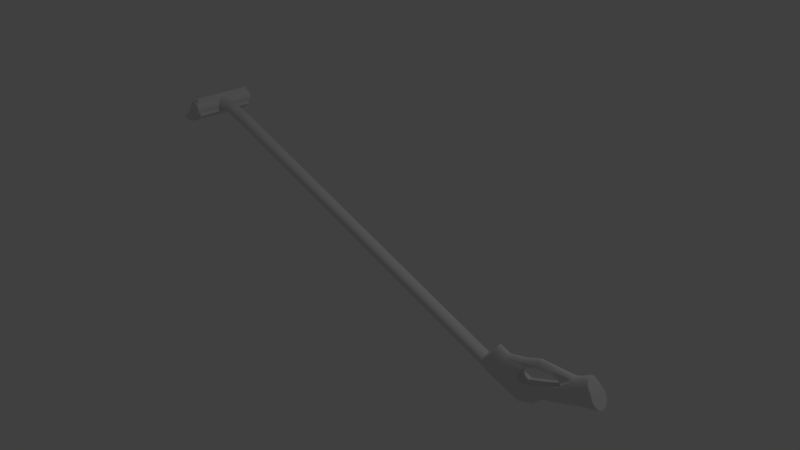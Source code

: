 # Source: handle.blend  (saved by Blender 2.77.0; exported with 4.5.12 LTS)
import bpy
from mathutils import Matrix  # noqa: F401  (used for matrix-valued properties, if any)

bpy.ops.wm.read_factory_settings(use_empty=True)
scene = bpy.context.scene
scene.name = 'Scene'

# ---- collections
col_collection_1 = bpy.data.collections.new('Collection 1'); scene.collection.children.link(col_collection_1)

# ---- materials (node trees are filled in below, after node groups)
mat_material = bpy.data.materials.new('Material')
mat_material.alpha_threshold = 0.0
mat_material.use_transparent_shadow = False
mat_material.roughness = 0.5
mat_material.line_color = (0.0, 0.0, 0.0, 1.0)

# ---- material node trees

# ---- world
world_world = bpy.data.worlds.new('World'); scene.world = world_world
world_world.color = (0.05088, 0.05088, 0.05088)
world_world.use_sun_shadow = False
world_world.sun_shadow_jitter_overblur = 0.0
world_world.cycles.sampling_method = 'MANUAL'

# ---- cameras
cam_camera = bpy.data.cameras.new('Camera')
cam_camera.clip_end = 100.0
cam_camera.lens = 35.0
cam_camera.sensor_width = 32.0
cam_camera.sensor_height = 18.0
cam_camera.ortho_scale = 7.314
cam_camera.dof.focus_distance = 0.0
cam_camera.dof.aperture_fstop = 128.0

# ---- lights
light_lamp = bpy.data.lights.new('Lamp', 'POINT')
light_lamp.transmission_factor = 0.0
light_lamp.cutoff_distance = 30.0
light_lamp.energy = 100.0
light_lamp.shadow_buffer_clip_start = 1.001
light_lamp.shadow_soft_size = 0.1
light_lamp.shadow_maximum_resolution = 0.006
light_lamp.use_absolute_resolution = True

# ---- meshes
me_cube = bpy.data.meshes.new('Cube')
me_cube.from_pydata([(0.009795, 0.9239, 0.3957), (0.04833, 0.9239, -1.604), (-0.1778, 0.9808, 0.3921), (-0.1392, 0.9808, -1.608), (-0.3728, 1.0, 0.3883), (-0.3343, 1.0, -1.611), (0.2212, 0.8315, -1.601), (0.1826, 0.8315, 0.399), (0.3727, 0.7071, -1.598), (0.3342, 0.7071, 0.402), (0.497, 0.5556, -1.595), (0.4585, 0.5556, 0.4044), (0.5894, 0.3827, -1.593), (0.5509, 0.3827, 0.4061), (0.6463, 0.1951, -1.592), (0.6078, 0.1951, 0.4072), (0.6655, 1.55e-07, -1.592), (0.627, 1.551e-07, 0.4076), (0.6463, -0.1951, -1.592), (0.6078, -0.1951, 0.4072), (0.5894, -0.3827, -1.593), (0.5509, -0.3827, 0.4061), (0.497, -0.5556, -1.595), (0.4585, -0.5556, 0.4044), (0.3727, -0.7071, -1.598), (0.3342, -0.7071, 0.402), (0.2212, -0.8315, -1.601), (0.1826, -0.8315, 0.399), (0.04833, -0.9239, -1.604), (0.009795, -0.9239, 0.3957), (-0.1392, -0.9808, -1.608), (-0.1778, -0.9808, 0.3921), (-0.3343, -1.0, -1.611), (-0.3728, -1.0, 0.3883), (-0.5293, -0.9808, -1.615), (-0.5679, -0.9808, 0.3846), (-0.7169, -0.9239, -1.619), (-0.7554, -0.9239, 0.381), (-0.8897, -0.8315, -1.622), (-0.9283, -0.8315, 0.3776), (-1.041, -0.7071, -1.625), (-1.08, -0.7071, 0.3747), (-1.166, -0.5556, -1.627), (-1.204, -0.5556, 0.3723), (-1.258, -0.3827, -1.629), (-1.297, -0.3827, 0.3705), (-1.315, -0.1951, -1.63), (-1.353, -0.1951, 0.3694), (-1.334, 1.05e-06, -1.631), (-1.373, 1.05e-06, 0.3691), (-1.315, 0.1951, -1.63), (-1.353, 0.1951, 0.3694), (-1.258, 0.3827, -1.629), (-1.297, 0.3827, 0.3705), (-1.166, 0.5556, -1.627), (-1.204, 0.5556, 0.3723), (-1.041, 0.7071, -1.625), (-1.08, 0.7071, 0.3747), (-0.8897, 0.8315, -1.622), (-0.9283, 0.8315, 0.3776), (-0.7169, 0.9239, -1.619), (-0.7554, 0.9239, 0.381), (-0.5293, 0.9808, -1.615), (-0.5679, 0.9808, 0.3846), (-0.4359, 0.9239, 23.52), (-0.6235, 0.9808, 23.52), (-0.8185, 1.0, 23.52), (-0.263, 0.8315, 23.53), (-0.1115, 0.7071, 23.53), (0.0128, 0.5556, 23.53), (0.1052, 0.3827, 23.53), (0.1621, 0.1951, 23.53), (0.1813, 1.416e-06, 23.53), (0.1621, -0.1951, 23.53), (0.1052, -0.3827, 23.53), (0.0128, -0.5556, 23.53), (-0.1115, -0.7071, 23.53), (-0.263, -0.8315, 23.53), (-0.4359, -0.9239, 23.52), (-0.6235, -0.9808, 23.52), (-0.8185, -1.0, 23.52), (-1.014, -0.9808, 23.51), (-1.201, -0.9239, 23.51), (-1.374, -0.8315, 23.5), (-1.525, -0.7071, 23.5), (-1.65, -0.5556, 23.5), (-1.742, -0.3827, 23.5), (-1.799, -0.1951, 23.5), (-1.818, 2.311e-06, 23.5), (-1.799, 0.1951, 23.5), (-1.742, 0.3827, 23.5), (-1.65, 0.5556, 23.5), (-1.525, 0.7071, 23.5), (-1.374, 0.8315, 23.5), (-1.201, 0.9239, 23.51), (-1.014, 0.9808, 23.51), (0.6882, 0.9239, -34.81), (0.5006, 0.9808, -34.81), (0.3056, 1.0, -34.81), (0.861, 0.8315, -34.8), (1.013, 0.7071, -34.8), (1.137, 0.5556, -34.8), (1.229, 0.3827, -34.79), (1.286, 0.1951, -34.79), (1.305, -3.491e-08, -34.79), (1.286, -0.1951, -34.79), (1.229, -0.3827, -34.79), (1.137, -0.5556, -34.8), (1.013, -0.7071, -34.8), (0.861, -0.8315, -34.8), (0.6882, -0.9239, -34.81), (0.5006, -0.9808, -34.81), (0.3056, -1.0, -34.81), (0.1105, -0.9808, -34.82), (-0.07704, -0.9239, -34.82), (-0.2499, -0.8315, -34.82), (-0.4014, -0.7071, -34.83), (-0.5257, -0.5556, -34.83), (-0.6181, -0.3827, -34.83), (-0.675, -0.1951, -34.83), (-0.6942, 8.604e-07, -34.83), (-0.675, 0.1951, -34.83), (-0.6181, 0.3827, -34.83), (-0.5257, 0.5556, -34.83), (-0.4014, 0.7071, -34.83), (-0.2499, 0.8315, -34.82), (-0.07704, 0.9239, -34.82), (0.1105, 0.9808, -34.82), (-1.1, 0.9239, 24.57), (-1.616, 0.9808, 24.56), (-2.153, 1.0, 24.55), (-0.6236, 0.8315, 24.58), (-0.2064, 0.7071, 24.58), (0.1359, 0.5556, 24.59), (0.3904, 0.3827, 24.6), (0.547, 0.1951, 24.6), (0.5999, 1.155e-06, 24.6), (0.547, -0.1951, 24.6), (0.3904, -0.3827, 24.6), (0.1359, -0.5556, 24.59), (-0.2064, -0.7071, 24.58), (-0.6236, -0.8315, 24.58), (-1.1, -0.9239, 24.57), (-1.616, -0.9808, 24.56), (-2.153, -1.0, 24.55), (-2.69, -0.9808, 24.54), (-3.207, -0.9239, 24.53), (-3.683, -0.8315, 24.52), (-4.1, -0.7071, 24.51), (-4.442, -0.5556, 24.5), (-4.697, -0.3827, 24.5), (-4.853, -0.1951, 24.5), (-4.906, 2.5e-06, 24.49), (-4.853, 0.1951, 24.5), (-4.697, 0.3827, 24.5), (-4.442, 0.5556, 24.5), (-4.1, 0.7071, 24.51), (-3.683, 0.8315, 24.52), (-3.207, 0.9239, 24.53), (-2.69, 0.9808, 24.54), (-1.134, 0.9239, 26.34), (-1.65, 0.9808, 26.33), (-2.187, 1.0, 26.32), (-0.6578, 0.8315, 26.35), (-0.2406, 0.7071, 26.36), (0.1018, 0.5556, 26.36), (0.3562, 0.3827, 26.37), (0.5129, 0.1951, 26.37), (0.5658, 2.211e-06, 26.37), (0.5129, -0.1951, 26.37), (0.3562, -0.3827, 26.37), (0.1018, -0.5556, 26.36), (-0.2406, -0.7071, 26.36), (-0.6578, -0.8315, 26.35), (-1.134, -0.9239, 26.34), (-1.65, -0.9808, 26.33), (-2.187, -1.0, 26.32), (-2.724, -0.9808, 26.31), (-3.241, -0.9239, 26.3), (-3.717, -0.8315, 26.29), (-4.134, -0.7071, 26.28), (-4.476, -0.5556, 26.27), (-4.731, -0.3827, 26.27), (-4.887, -0.1951, 26.27), (-4.94, 3.556e-06, 26.26), (-4.887, 0.1951, 26.27), (-4.731, 0.3827, 26.27), (-4.476, 0.5556, 26.27), (-4.134, 0.7071, 26.28), (-3.717, 0.8315, 26.29), (-3.241, 0.9239, 26.3), (-2.724, 0.9808, 26.31), (-1.134, 0.9239, 26.34), (-1.65, 0.9808, 26.33), (-2.187, 1.0, 26.32), (-0.6578, 0.8315, 26.35), (-0.2406, 0.7071, 26.36), (0.1018, 0.5556, 26.36), (0.3562, 0.3827, 26.37), (0.5129, 0.1951, 26.37), (0.5658, 2.211e-06, 26.37), (0.5129, -0.1951, 26.37), (0.3562, -0.3827, 26.37), (0.1018, -0.5556, 26.36), (-0.2406, -0.7071, 26.36), (-0.6578, -0.8315, 26.35), (-1.134, -0.9239, 26.34), (-1.65, -0.9808, 26.33), (-2.187, -1.0, 26.32), (-2.724, -0.9808, 26.31), (-3.241, -0.9239, 26.3), (-3.717, -0.8315, 26.29), (-4.134, -0.7071, 26.28), (-4.476, -0.5556, 26.27), (-4.731, -0.3827, 26.27), (-4.887, -0.1951, 26.27), (-4.94, 3.556e-06, 26.26), (-4.887, 0.1951, 26.27), (-4.731, 0.3827, 26.27), (-4.476, 0.5556, 26.27), (-4.134, 0.7071, 26.28), (-3.717, 0.8315, 26.29), (-3.241, 0.9239, 26.3), (-2.724, 0.9808, 26.31), (-1.726, 0.9239, 28.58), (-2.387, 0.9808, 28.56), (-3.561, 1.0, 29.09), (-1.117, 0.8315, 28.59), (-0.5833, 0.7071, 28.6), (-0.1453, 0.5556, 28.61), (0.1803, 0.3827, 28.61), (0.3807, 0.1951, 28.62), (0.4484, 3.088e-06, 28.62), (0.3807, -0.1951, 28.62), (0.1803, -0.3827, 28.61), (-0.1453, -0.5556, 28.61), (-0.5833, -0.7071, 28.6), (-1.117, -0.8315, 28.59), (-1.726, -0.9239, 28.58), (-2.387, -0.9808, 28.56), (-3.561, -1.0, 29.09), (-3.872, -0.9808, 28.81), (-4.504, -0.9239, 28.73), (-5.229, -0.8315, 29.0), (-5.902, -0.7071, 29.34), (-6.003, -0.5556, 28.49), (-6.329, -0.3827, 28.49), (-6.529, -0.1951, 28.48), (-6.597, 4.63e-06, 28.48), (-6.529, 0.1951, 28.48), (-6.329, 0.3827, 28.49), (-6.003, 0.5556, 28.49), (-5.902, 0.7071, 29.34), (-5.229, 0.8315, 29.0), (-4.504, 0.9239, 28.73), (-3.872, 0.9808, 28.81), (-2.363, 0.9239, 30.5), (-3.195, 0.9808, 30.48), (-3.589, 1.0, 30.17), (-1.596, 0.8315, 30.51), (-0.9243, 0.7071, 30.52), (-0.3727, 0.5556, 30.53), (0.03711, 0.3827, 30.54), (0.2895, 0.1951, 30.55), (0.3747, 4.032e-06, 30.55), (0.2895, -0.1951, 30.55), (0.03711, -0.3827, 30.54), (-0.3727, -0.5556, 30.53), (-0.9243, -0.7071, 30.52), (-1.596, -0.8315, 30.51), (-2.363, -0.9239, 30.5), (-3.195, -0.9808, 30.48), (-3.589, -1.0, 30.17), (-7.096, -0.7071, 30.44), (-7.748, -0.5556, 30.39), (-8.158, -0.3827, 30.38), (-8.41, -0.1951, 30.38), (-8.496, 5.808e-06, 30.38), (-8.41, 0.1951, 30.38), (-8.158, 0.3827, 30.38), (-7.748, 0.5556, 30.39), (-7.096, 0.7071, 30.44), (-3.794, 0.9239, 32.4), (-4.547, 0.9808, 32.39), (-5.589, 1.0, 32.27), (-3.101, 0.8315, 32.41), (-2.493, 0.7071, 32.43), (-1.994, 0.5556, 32.44), (-1.623, 0.3827, 32.44), (-1.395, 0.1951, 32.45), (-1.318, 5.123e-06, 32.45), (-1.395, -0.1951, 32.45), (-1.623, -0.3827, 32.44), (-1.994, -0.5556, 32.44), (-2.493, -0.7071, 32.43), (-3.101, -0.8315, 32.41), (-3.794, -0.9239, 32.4), (-4.547, -0.9808, 32.39), (-5.589, -1.0, 32.27), (-8.166, -0.7071, 32.32), (-8.665, -0.5556, 32.31), (-9.036, -0.3827, 32.3), (-9.264, -0.1951, 32.3), (-9.342, 6.791e-06, 32.29), (-9.264, 0.1951, 32.3), (-9.036, 0.3827, 32.3), (-8.665, 0.5556, 32.31), (-8.166, 0.7071, 32.32), (-5.027, 0.9239, 33.01), (-5.65, 0.9808, 33.0), (-6.299, 1.0, 32.99), (-4.452, 0.8315, 33.02), (-3.948, 0.7071, 33.03), (-3.535, 0.5556, 33.04), (-3.228, 0.3827, 33.05), (-3.039, 0.1951, 33.05), (-2.975, 5.19e-06, 33.05), (-3.039, -0.1951, 33.05), (-3.228, -0.3827, 33.05), (-3.535, -0.5556, 33.04), (-3.948, -0.7071, 33.03), (-4.452, -0.8315, 33.02), (-5.027, -0.9239, 33.01), (-5.65, -0.9808, 33.0), (-6.299, -1.0, 32.99), (-8.447, -0.7071, 33.02), (-9.062, -0.5556, 32.93), (-9.369, -0.3827, 32.93), (-9.558, -0.1951, 32.92), (-9.622, 6.681e-06, 32.92), (-9.558, 0.1951, 32.92), (-9.369, 0.3827, 32.93), (-9.062, 0.5556, 32.93), (-8.447, 0.7071, 33.02), (-6.672, 0.9239, 35.14), (-7.198, 0.9808, 35.13), (-7.977, 1.0, 34.57), (-6.188, 0.8315, 35.15), (-5.764, 0.7071, 35.16), (-5.415, 0.5556, 35.17), (-5.156, 0.3827, 35.17), (-4.997, 0.1951, 35.17), (-4.943, 5.007e-06, 35.17), (-4.997, -0.1951, 35.17), (-5.156, -0.3827, 35.17), (-5.415, -0.5556, 35.17), (-5.764, -0.7071, 35.16), (-6.188, -0.8315, 35.15), (-6.672, -0.9239, 35.14), (-7.198, -0.9808, 35.13), (-7.977, -1.0, 34.57), (-8.336, -0.9808, 34.56), (-8.817, -0.9239, 35.1), (-9.301, -0.8315, 35.09), (-8.531, -0.7071, 34.32), (-10.07, -0.5556, 35.08), (-10.33, -0.3827, 35.07), (-10.49, -0.1951, 35.07), (-10.55, 6.365e-06, 35.07), (-10.49, 0.1951, 35.07), (-10.33, 0.3827, 35.07), (-10.07, 0.5556, 35.08), (-8.531, 0.7071, 34.32), (-9.301, 0.8315, 35.09), (-8.817, 0.9239, 35.1), (-8.336, 0.9808, 34.56), (-8.48, 0.964, 37.11), (-8.757, 1.023, 36.84), (-9.045, 1.043, 36.56), (-8.226, 0.8676, 37.36), (-8.002, 0.7378, 37.58), (-7.819, 0.5797, 37.76), (-7.683, 0.3993, 37.89), (-7.599, 0.2036, 37.97), (-7.57, 4.801e-06, 38.0), (-7.599, -0.2036, 37.97), (-7.683, -0.3993, 37.89), (-7.819, -0.5797, 37.76), (-8.002, -0.7378, 37.58), (-8.226, -0.8675, 37.36), (-8.48, -0.964, 37.11), (-8.757, -1.023, 36.84), (-9.045, -1.043, 36.56), (-9.332, -1.023, 36.28), (-9.609, -0.964, 36.01), (-9.864, -0.8675, 35.76), (-10.09, -0.7378, 35.54), (-10.27, -0.5797, 35.36), (-10.41, -0.3993, 35.23), (-10.49, -0.2035, 35.15), (-10.52, 6.367e-06, 35.12), (-10.49, 0.2036, 35.15), (-10.41, 0.3993, 35.23), (-10.27, 0.5797, 35.36), (-10.09, 0.7378, 35.54), (-9.864, 0.8676, 35.76), (-9.609, 0.964, 36.01), (-9.332, 1.023, 36.28), (-9.119, 0.964, 37.76), (-9.395, 1.023, 37.49), (-9.683, 1.043, 37.21), (-8.864, 0.8676, 38.01), (-8.64, 0.7378, 38.23), (-8.457, 0.5797, 38.41), (-8.321, 0.3993, 38.54), (-8.237, 0.2036, 38.62), (-8.208, 4.759e-06, 38.65), (-8.237, -0.2036, 38.62), (-8.321, -0.3993, 38.54), (-8.457, -0.5797, 38.41), (-8.64, -0.7378, 38.23), (-8.864, -0.8675, 38.01), (-9.119, -0.964, 37.76), (-9.395, -1.023, 37.49), (-9.683, -1.043, 37.21), (-9.971, -1.023, 36.93), (-10.25, -0.964, 36.66), (-10.5, -0.8675, 36.41), (-10.73, -0.7378, 36.19), (-10.91, -0.5797, 36.01), (-11.05, -0.3993, 35.88), (-11.13, -0.2035, 35.8), (-11.16, 6.325e-06, 35.77), (-11.13, 0.2036, 35.8), (-11.05, 0.3993, 35.88), (-10.91, 0.5797, 36.01), (-10.73, 0.7378, 36.19), (-10.5, 0.8676, 36.41), (-10.25, 0.964, 36.66), (-9.971, 1.023, 36.93), (-10.18, 1.094, 39.0), (-10.5, 1.162, 38.7), (-10.82, 1.185, 38.38), (-9.894, 0.9849, 39.29), (-9.64, 0.8376, 39.54), (-9.432, 0.6581, 39.74), (-9.278, 0.4533, 39.89), (-9.182, 0.2311, 39.98), (-9.15, 4.604e-06, 40.01), (-9.182, -0.2311, 39.98), (-9.278, -0.4533, 39.89), (-9.432, -0.6581, 39.74), (-9.64, -0.8376, 39.54), (-9.894, -0.9849, 39.29), (-10.18, -1.094, 39.0), (-10.5, -1.162, 38.7), (-10.82, -1.185, 38.38), (-11.15, -1.162, 38.06), (-11.46, -1.094, 37.75), (-11.75, -0.9849, 37.47), (-12.01, -0.8376, 37.22), (-12.22, -0.6581, 37.02), (-12.37, -0.4533, 36.87), (-12.47, -0.2311, 36.78), (-12.5, 6.382e-06, 36.74), (-12.47, 0.2311, 36.78), (-12.37, 0.4533, 36.87), (-12.22, 0.6581, 37.02), (-12.01, 0.8376, 37.22), (-11.75, 0.9849, 37.47), (-11.46, 1.094, 37.75), (-11.15, 1.162, 38.06), (-10.39, 1.25, 39.57), (-10.58, 1.327, 39.32), (-10.79, 1.353, 39.06), (-10.21, 1.125, 39.79), (-10.05, 0.9565, 39.99), (-9.918, 0.7515, 40.15), (-9.821, 0.5176, 40.27), (-9.762, 0.2639, 40.35), (-9.742, 4.634e-06, 40.37), (-9.762, -0.2639, 40.35), (-9.821, -0.5176, 40.27), (-9.918, -0.7515, 40.15), (-10.05, -0.9565, 39.99), (-10.21, -1.125, 39.79), (-10.39, -1.25, 39.57), (-10.58, -1.327, 39.32), (-10.79, -1.353, 39.06), (-10.99, -1.327, 38.81), (-11.18, -1.25, 38.56), (-11.37, -1.125, 38.34), (-11.52, -0.9565, 38.14), (-11.65, -0.7515, 37.98), (-11.75, -0.5176, 37.86), (-11.81, -0.2639, 37.78), (-11.83, 6.267e-06, 37.76), (-11.81, 0.2639, 37.78), (-11.75, 0.5176, 37.86), (-11.65, 0.7515, 37.98), (-11.52, 0.9565, 38.14), (-11.37, 1.125, 38.34), (-11.18, 1.25, 38.56), (-10.99, 1.327, 38.81), (1.033, 0.9239, -38.22), (0.8457, 0.9808, -38.22), (0.6507, 1.0, -38.22), (1.206, 0.8315, -38.21), (1.358, 0.7071, -38.21), (1.482, 0.5556, -38.21), (1.574, 0.3827, -38.2), (1.631, 0.1951, -38.2), (1.65, -5.687e-08, -38.2), (1.631, -0.1951, -38.2), (1.574, -0.3827, -38.2), (1.482, -0.5556, -38.21), (1.358, -0.7071, -38.21), (1.206, -0.8315, -38.21), (1.033, -0.9239, -38.22), (0.8457, -0.9808, -38.22), (0.6507, -1.0, -38.22), (0.4556, -0.9808, -38.23), (0.268, -0.9239, -38.23), (0.09518, -0.8315, -38.23), (-0.05632, -0.7071, -38.24), (-0.1807, -0.5556, -38.24), (-0.2731, -0.3827, -38.24), (-0.33, -0.1951, -38.24), (-0.3492, 8.384e-07, -38.24), (-0.33, 0.1951, -38.24), (-0.2731, 0.3827, -38.24), (-0.1807, 0.5556, -38.24), (-0.05632, 0.7071, -38.24), (0.09519, 0.8315, -38.23), (0.268, 0.9239, -38.23), (0.4556, 0.9808, -38.23), (1.033, 0.9239, -38.22), (0.8457, 0.9808, -38.22), (0.6507, 1.0, -38.22), (1.206, 0.8315, -38.21), (1.358, 0.7071, -38.21), (1.482, 0.5556, -38.21), (1.574, 0.3827, -38.2), (1.631, 0.1951, -38.2), (1.65, -5.687e-08, -38.2), (1.631, -0.1951, -38.2), (1.574, -0.3827, -38.2), (1.482, -0.5556, -38.21), (1.358, -0.7071, -38.21), (1.206, -0.8315, -38.21), (1.033, -0.9239, -38.22), (0.8457, -0.9808, -38.22), (0.6507, -1.0, -38.22), (0.4556, -0.9808, -38.23), (0.268, -0.9239, -38.23), (0.09518, -0.8315, -38.23), (-0.05632, -0.7071, -38.24), (-0.1807, -0.5556, -38.24), (-0.2731, -0.3827, -38.24), (-0.33, -0.1951, -38.24), (-0.3492, 8.384e-07, -38.24), (-0.33, 0.1951, -38.24), (-0.2731, 0.3827, -38.24), (-0.1807, 0.5556, -38.24), (-0.05632, 0.7071, -38.24), (0.09519, 0.8315, -38.23), (0.268, 0.9239, -38.23), (0.4556, 0.9808, -38.23), (1.629, 0.9239, -40.67), (1.464, 0.9808, -40.75), (1.292, 1.0, -40.85), (1.782, 0.8315, -40.59), (1.916, 0.7071, -40.51), (2.025, 0.5556, -40.46), (2.107, 0.3827, -40.41), (2.157, 0.1951, -40.39), (2.174, 3.413e-07, -40.38), (2.157, -0.1951, -40.39), (2.107, -0.3827, -40.41), (2.025, -0.5556, -40.46), (1.916, -0.7071, -40.51), (1.782, -0.8315, -40.59), (1.629, -0.9239, -40.67), (1.464, -0.9808, -40.75), (1.292, -1.0, -40.85), (1.119, -0.9808, -40.94), (0.9538, -0.9239, -41.03), (0.8013, -0.8315, -41.11), (0.6675, -0.7071, -41.18), (0.5577, -0.5556, -41.24), (0.4762, -0.3827, -41.28), (0.426, -0.1951, -41.31), (0.409, 1.366e-06, -41.32), (0.426, 0.1951, -41.31), (0.4762, 0.3827, -41.28), (0.5577, 0.5556, -41.24), (0.6675, 0.7071, -41.18), (0.8013, 0.8315, -41.11), (0.9539, 0.9239, -41.03), (1.119, 0.9808, -40.94), (0.481, 5.253, -41.68), (0.481, -5.136, -41.68), (0.4459, 5.253, -41.46), (0.4459, -5.136, -41.46), (0.4558, 5.253, -41.23), (0.4558, -5.136, -41.23), (0.5103, 5.253, -41.0), (0.5103, -5.136, -41.0), (0.6073, 5.253, -40.79), (0.6073, -5.136, -40.79), (0.7431, 5.253, -40.61), (0.7431, -5.136, -40.61), (0.9124, 5.253, -40.45), (0.9124, -5.136, -40.45), (1.109, 5.253, -40.33), (1.109, -5.136, -40.33), (1.325, 5.253, -40.26), (1.325, -5.136, -40.26), (1.552, 5.253, -40.22), (1.552, -5.136, -40.22), (1.781, 5.253, -40.23), (1.781, -5.136, -40.23), (2.004, 5.253, -40.29), (2.004, -5.136, -40.29), (2.212, 5.253, -40.38), (2.212, -5.136, -40.38), (2.398, 5.253, -40.52), (2.398, -5.136, -40.52), (2.553, 5.253, -40.69), (2.553, -5.136, -40.69), (2.672, 5.253, -40.88), (2.672, -5.136, -40.88), (2.751, 5.253, -41.1), (2.751, -5.136, -41.1), (2.786, 5.253, -41.33), (2.786, -5.136, -41.33), (2.776, 5.253, -41.56), (2.776, -5.136, -41.56), (2.721, 5.253, -41.78), (2.721, -5.136, -41.78), (2.625, 5.253, -41.99), (2.625, -5.136, -41.99), (2.489, 5.253, -42.17), (2.489, -5.136, -42.17), (2.319, 5.253, -42.33), (2.319, -5.136, -42.33), (2.123, 5.253, -42.45), (2.123, -5.136, -42.45), (1.907, 5.253, -42.53), (1.907, -5.136, -42.53), (1.68, 5.253, -42.56), (1.68, -5.136, -42.56), (1.451, 5.253, -42.55), (1.451, -5.136, -42.55), (1.228, 5.253, -42.5), (1.228, -5.136, -42.5), (1.019, 5.253, -42.4), (1.019, -5.136, -42.4), (0.8341, 5.253, -42.26), (0.8341, -5.136, -42.26), (0.6789, 5.253, -42.09), (0.6789, -5.136, -42.09), (0.5596, 5.253, -41.9), (0.5596, -5.136, -41.9), (-0.2606, 4.892, -41.47), (2.304, 4.892, -39.94), (-0.2606, -4.76, -41.47), (2.304, -4.76, -39.94), (5.621, 4.892, -44.4), (5.424, 4.892, -43.8), (5.621, -4.76, -44.4), (5.424, -4.76, -43.8), (2.304, 4.892, -39.94), (2.304, -4.76, -39.94), (2.304, 4.892, -39.94), (2.304, -4.76, -39.94), (5.202, 4.892, -42.82), (5.202, -4.76, -42.82), (4.801, 4.892, -42.1), (4.801, -4.76, -42.1), (4.3, 4.892, -41.49), (4.3, -4.76, -41.49), (3.788, 4.892, -41.0), (3.788, -4.76, -41.0), (3.205, 4.892, -40.56), (3.205, -4.76, -40.56), (3.205, 4.892, -40.56), (3.205, -4.76, -40.56)], [], [(3, 2, 0, 1), (5, 4, 2, 3), (1, 0, 7, 6), (6, 7, 9, 8), (8, 9, 11, 10), (10, 11, 13, 12), (12, 13, 15, 14), (14, 15, 17, 16), (16, 17, 19, 18), (18, 19, 21, 20), (20, 21, 23, 22), (22, 23, 25, 24), (24, 25, 27, 26), (26, 27, 29, 28), (28, 29, 31, 30), (30, 31, 33, 32), (32, 33, 35, 34), (34, 35, 37, 36), (36, 37, 39, 38), (38, 39, 41, 40), (40, 41, 43, 42), (42, 43, 45, 44), (44, 45, 47, 46), (46, 47, 49, 48), (48, 49, 51, 50), (50, 51, 53, 52), (52, 53, 55, 54), (54, 55, 57, 56), (56, 57, 59, 58), (58, 59, 61, 60), (1, 6, 99, 96), (60, 61, 63, 62), (62, 63, 4, 5), (33, 31, 79, 80), (83, 82, 146, 147), (51, 49, 88, 89), (7, 0, 64, 67), (25, 23, 75, 76), (43, 41, 84, 85), (61, 59, 93, 94), (17, 15, 71, 72), (35, 33, 80, 81), (53, 51, 89, 90), (9, 7, 67, 68), (27, 25, 76, 77), (45, 43, 85, 86), (63, 61, 94, 95), (19, 17, 72, 73), (37, 35, 81, 82), (55, 53, 90, 91), (0, 2, 65, 64), (11, 9, 68, 69), (29, 27, 77, 78), (47, 45, 86, 87), (4, 63, 95, 66), (21, 19, 73, 74), (39, 37, 82, 83), (57, 55, 91, 92), (13, 11, 69, 70), (31, 29, 78, 79), (49, 47, 87, 88), (2, 4, 66, 65), (23, 21, 74, 75), (41, 39, 83, 84), (59, 57, 92, 93), (15, 13, 70, 71), (96, 99, 497, 494), (22, 24, 108, 107), (40, 42, 117, 116), (58, 60, 126, 125), (14, 16, 104, 103), (32, 34, 113, 112), (50, 52, 122, 121), (6, 8, 100, 99), (24, 26, 109, 108), (42, 44, 118, 117), (60, 62, 127, 126), (16, 18, 105, 104), (34, 36, 114, 113), (52, 54, 123, 122), (8, 10, 101, 100), (26, 28, 110, 109), (44, 46, 119, 118), (62, 5, 98, 127), (3, 1, 96, 97), (18, 20, 106, 105), (36, 38, 115, 114), (54, 56, 124, 123), (10, 12, 102, 101), (28, 30, 111, 110), (46, 48, 120, 119), (20, 22, 107, 106), (38, 40, 116, 115), (56, 58, 125, 124), (5, 3, 97, 98), (12, 14, 103, 102), (30, 32, 112, 111), (48, 50, 121, 120), (153, 152, 184, 185), (70, 69, 133, 134), (84, 83, 147, 148), (71, 70, 134, 135), (85, 84, 148, 149), (72, 71, 135, 136), (86, 85, 149, 150), (73, 72, 136, 137), (87, 86, 150, 151), (74, 73, 137, 138), (88, 87, 151, 152), (75, 74, 138, 139), (89, 88, 152, 153), (76, 75, 139, 140), (90, 89, 153, 154), (77, 76, 140, 141), (91, 90, 154, 155), (78, 77, 141, 142), (64, 65, 129, 128), (92, 91, 155, 156), (79, 78, 142, 143), (65, 66, 130, 129), (93, 92, 156, 157), (80, 79, 143, 144), (67, 64, 128, 131), (94, 93, 157, 158), (81, 80, 144, 145), (68, 67, 131, 132), (95, 94, 158, 159), (82, 81, 145, 146), (69, 68, 132, 133), (66, 95, 159, 130), (188, 187, 219, 220), (140, 139, 171, 172), (154, 153, 185, 186), (141, 140, 172, 173), (155, 154, 186, 187), (142, 141, 173, 174), (128, 129, 161, 160), (156, 155, 187, 188), (143, 142, 174, 175), (129, 130, 162, 161), (157, 156, 188, 189), (144, 143, 175, 176), (131, 128, 160, 163), (158, 157, 189, 190), (145, 144, 176, 177), (132, 131, 163, 164), (159, 158, 190, 191), (146, 145, 177, 178), (133, 132, 164, 165), (130, 159, 191, 162), (147, 146, 178, 179), (134, 133, 165, 166), (148, 147, 179, 180), (135, 134, 166, 167), (149, 148, 180, 181), (136, 135, 167, 168), (150, 149, 181, 182), (137, 136, 168, 169), (151, 150, 182, 183), (138, 137, 169, 170), (152, 151, 183, 184), (139, 138, 170, 171), (223, 222, 254, 255), (175, 174, 206, 207), (161, 162, 194, 193), (189, 188, 220, 221), (176, 175, 207, 208), (163, 160, 192, 195), (190, 189, 221, 222), (177, 176, 208, 209), (164, 163, 195, 196), (191, 190, 222, 223), (178, 177, 209, 210), (165, 164, 196, 197), (162, 191, 223, 194), (179, 178, 210, 211), (166, 165, 197, 198), (180, 179, 211, 212), (167, 166, 198, 199), (181, 180, 212, 213), (168, 167, 199, 200), (182, 181, 213, 214), (169, 168, 200, 201), (183, 182, 214, 215), (170, 169, 201, 202), (184, 183, 215, 216), (171, 170, 202, 203), (185, 184, 216, 217), (172, 171, 203, 204), (186, 185, 217, 218), (173, 172, 204, 205), (187, 186, 218, 219), (174, 173, 205, 206), (160, 161, 193, 192), (245, 244, 273, 274), (210, 209, 241, 242), (197, 196, 228, 229), (194, 223, 255, 226), (211, 210, 242, 243), (198, 197, 229, 230), (212, 211, 243, 244), (199, 198, 230, 231), (213, 212, 244, 245), (200, 199, 231, 232), (214, 213, 245, 246), (201, 200, 232, 233), (215, 214, 246, 247), (202, 201, 233, 234), (216, 215, 247, 248), (203, 202, 234, 235), (217, 216, 248, 249), (204, 203, 235, 236), (218, 217, 249, 250), (205, 204, 236, 237), (219, 218, 250, 251), (206, 205, 237, 238), (192, 193, 225, 224), (220, 219, 251, 252), (207, 206, 238, 239), (193, 194, 226, 225), (221, 220, 252, 253), (208, 207, 239, 240), (195, 192, 224, 227), (222, 221, 253, 254), (209, 208, 240, 241), (196, 195, 227, 228), (277, 276, 302, 303), (232, 231, 263, 264), (246, 245, 274, 275), (233, 232, 264, 265), (247, 246, 275, 276), (234, 233, 265, 266), (248, 247, 276, 277), (235, 234, 266, 267), (249, 248, 277, 278), (236, 235, 267, 268), (250, 249, 278, 279), (237, 236, 268, 269), (251, 250, 279, 280), (238, 237, 269, 270), (224, 225, 257, 256), (252, 251, 280, 281), (239, 238, 270, 271), (225, 226, 258, 257), (240, 239, 271, 272), (227, 224, 256, 259), (228, 227, 259, 260), (229, 228, 260, 261), (230, 229, 261, 262), (231, 230, 262, 263), (306, 305, 331, 332), (267, 266, 292, 293), (278, 277, 303, 304), (268, 267, 293, 294), (279, 278, 304, 305), (269, 268, 294, 295), (280, 279, 305, 306), (270, 269, 295, 296), (256, 257, 283, 282), (281, 280, 306, 307), (271, 270, 296, 297), (257, 258, 284, 283), (272, 271, 297, 298), (259, 256, 282, 285), (260, 259, 285, 286), (261, 260, 286, 287), (262, 261, 287, 288), (263, 262, 288, 289), (274, 273, 299, 300), (264, 263, 289, 290), (275, 274, 300, 301), (265, 264, 290, 291), (276, 275, 301, 302), (266, 265, 291, 292), (311, 308, 334, 337), (296, 295, 321, 322), (282, 283, 309, 308), (307, 306, 332, 333), (297, 296, 322, 323), (283, 284, 310, 309), (298, 297, 323, 324), (285, 282, 308, 311), (286, 285, 311, 312), (287, 286, 312, 313), (288, 287, 313, 314), (289, 288, 314, 315), (300, 299, 325, 326), (290, 289, 315, 316), (301, 300, 326, 327), (291, 290, 316, 317), (302, 301, 327, 328), (292, 291, 317, 318), (303, 302, 328, 329), (293, 292, 318, 319), (304, 303, 329, 330), (294, 293, 319, 320), (305, 304, 330, 331), (295, 294, 320, 321), (340, 339, 371, 372), (351, 354, 362, 365), (312, 311, 337, 338), (313, 312, 338, 339), (314, 313, 339, 340), (315, 314, 340, 341), (326, 325, 354, 355), (316, 315, 341, 342), (327, 326, 355, 356), (317, 316, 342, 343), (328, 327, 356, 357), (318, 317, 343, 344), (329, 328, 357, 358), (319, 318, 344, 345), (330, 329, 358, 359), (320, 319, 345, 346), (331, 330, 359, 360), (321, 320, 346, 347), (332, 331, 360, 361), (322, 321, 347, 348), (308, 309, 335, 334), (333, 332, 361, 362), (323, 322, 348, 349), (309, 310, 336, 335), (324, 323, 349, 350), (375, 374, 406, 407), (354, 353, 385, 386), (341, 340, 372, 373), (355, 354, 386, 387), (342, 341, 373, 374), (356, 355, 387, 388), (343, 342, 374, 375), (357, 356, 388, 389), (344, 343, 375, 376), (358, 357, 389, 390), (345, 344, 376, 377), (359, 358, 390, 391), (346, 345, 377, 378), (360, 359, 391, 392), (347, 346, 378, 379), (361, 360, 392, 393), (348, 347, 379, 380), (334, 335, 367, 366), (362, 361, 393, 394), (349, 348, 380, 381), (335, 336, 368, 367), (363, 362, 394, 395), (350, 349, 381, 382), (337, 334, 366, 369), (364, 363, 395, 396), (351, 350, 382, 383), (338, 337, 369, 370), (365, 364, 396, 397), (352, 351, 383, 384), (339, 338, 370, 371), (336, 365, 397, 368), (353, 352, 384, 385), (410, 409, 441, 442), (389, 388, 420, 421), (376, 375, 407, 408), (390, 389, 421, 422), (377, 376, 408, 409), (391, 390, 422, 423), (378, 377, 409, 410), (392, 391, 423, 424), (379, 378, 410, 411), (393, 392, 424, 425), (380, 379, 411, 412), (366, 367, 399, 398), (394, 393, 425, 426), (381, 380, 412, 413), (367, 368, 400, 399), (395, 394, 426, 427), (382, 381, 413, 414), (369, 366, 398, 401), (396, 395, 427, 428), (383, 382, 414, 415), (370, 369, 401, 402), (397, 396, 428, 429), (384, 383, 415, 416), (371, 370, 402, 403), (368, 397, 429, 400), (385, 384, 416, 417), (372, 371, 403, 404), (386, 385, 417, 418), (373, 372, 404, 405), (387, 386, 418, 419), (374, 373, 405, 406), (388, 387, 419, 420), (445, 444, 476, 477), (424, 423, 455, 456), (411, 410, 442, 443), (425, 424, 456, 457), (412, 411, 443, 444), (398, 399, 431, 430), (426, 425, 457, 458), (413, 412, 444, 445), (399, 400, 432, 431), (427, 426, 458, 459), (414, 413, 445, 446), (401, 398, 430, 433), (428, 427, 459, 460), (415, 414, 446, 447), (402, 401, 433, 434), (429, 428, 460, 461), (416, 415, 447, 448), (403, 402, 434, 435), (400, 429, 461, 432), (417, 416, 448, 449), (404, 403, 435, 436), (418, 417, 449, 450), (405, 404, 436, 437), (419, 418, 450, 451), (406, 405, 437, 438), (420, 419, 451, 452), (407, 406, 438, 439), (421, 420, 452, 453), (408, 407, 439, 440), (422, 421, 453, 454), (409, 408, 440, 441), (423, 422, 454, 455), (462, 463, 464, 493, 492, 491, 490, 489, 488, 487, 486, 485, 484, 483, 482, 481, 480, 479, 478, 477, 476, 475, 474, 473, 472, 471, 470, 469, 468, 467, 466, 465), (431, 432, 464, 463), (459, 458, 490, 491), (446, 445, 477, 478), (433, 430, 462, 465), (460, 459, 491, 492), (447, 446, 478, 479), (434, 433, 465, 466), (461, 460, 492, 493), (448, 447, 479, 480), (435, 434, 466, 467), (432, 461, 493, 464), (449, 448, 480, 481), (436, 435, 467, 468), (450, 449, 481, 482), (437, 436, 468, 469), (451, 450, 482, 483), (438, 437, 469, 470), (452, 451, 483, 484), (439, 438, 470, 471), (453, 452, 484, 485), (440, 439, 471, 472), (454, 453, 485, 486), (441, 440, 472, 473), (455, 454, 486, 487), (442, 441, 473, 474), (456, 455, 487, 488), (443, 442, 474, 475), (457, 456, 488, 489), (444, 443, 475, 476), (430, 431, 463, 462), (458, 457, 489, 490), (362, 363, 365), (354, 351, 353), (244, 252, 281, 307, 333, 325, 299, 273), (241, 240, 226, 255, 254, 253, 252, 244, 243, 242), (226, 240, 272, 258), (284, 258, 272, 298, 324, 350, 336, 310), (365, 336, 350, 351), (352, 353, 351), (362, 354, 325, 333), (364, 365, 363), (505, 506, 538, 537), (125, 126, 524, 523), (112, 113, 511, 510), (99, 100, 498, 497), (126, 127, 525, 524), (113, 114, 512, 511), (100, 101, 499, 498), (127, 98, 496, 525), (114, 115, 513, 512), (101, 102, 500, 499), (115, 116, 514, 513), (102, 103, 501, 500), (116, 117, 515, 514), (103, 104, 502, 501), (117, 118, 516, 515), (104, 105, 503, 502), (118, 119, 517, 516), (105, 106, 504, 503), (119, 120, 518, 517), (106, 107, 505, 504), (120, 121, 519, 518), (107, 108, 506, 505), (121, 122, 520, 519), (108, 109, 507, 506), (122, 123, 521, 520), (109, 110, 508, 507), (97, 96, 494, 495), (123, 124, 522, 521), (110, 111, 509, 508), (98, 97, 495, 496), (124, 125, 523, 522), (111, 112, 510, 509), (540, 541, 573, 572), (519, 520, 552, 551), (506, 507, 539, 538), (520, 521, 553, 552), (507, 508, 540, 539), (495, 494, 526, 527), (521, 522, 554, 553), (508, 509, 541, 540), (496, 495, 527, 528), (522, 523, 555, 554), (509, 510, 542, 541), (494, 497, 529, 526), (523, 524, 556, 555), (510, 511, 543, 542), (497, 498, 530, 529), (524, 525, 557, 556), (511, 512, 544, 543), (498, 499, 531, 530), (525, 496, 528, 557), (512, 513, 545, 544), (499, 500, 532, 531), (513, 514, 546, 545), (500, 501, 533, 532), (514, 515, 547, 546), (501, 502, 534, 533), (515, 516, 548, 547), (502, 503, 535, 534), (516, 517, 549, 548), (503, 504, 536, 535), (517, 518, 550, 549), (504, 505, 537, 536), (518, 519, 551, 550), (560, 559, 558, 561, 562, 563, 564, 565, 566, 567, 568, 569, 570, 571, 572, 573, 574, 575, 576, 577, 578, 579, 580, 581, 582, 583, 584, 585, 586, 587, 588, 589), (528, 527, 559, 560), (554, 555, 587, 586), (541, 542, 574, 573), (526, 529, 561, 558), (555, 556, 588, 587), (542, 543, 575, 574), (529, 530, 562, 561), (556, 557, 589, 588), (543, 544, 576, 575), (530, 531, 563, 562), (557, 528, 560, 589), (544, 545, 577, 576), (531, 532, 564, 563), (545, 546, 578, 577), (532, 533, 565, 564), (546, 547, 579, 578), (533, 534, 566, 565), (547, 548, 580, 579), (534, 535, 567, 566), (548, 549, 581, 580), (535, 536, 568, 567), (549, 550, 582, 581), (536, 537, 569, 568), (550, 551, 583, 582), (537, 538, 570, 569), (551, 552, 584, 583), (538, 539, 571, 570), (552, 553, 585, 584), (539, 540, 572, 571), (527, 526, 558, 559), (553, 554, 586, 585), (590, 591, 593, 592), (592, 593, 595, 594), (594, 595, 597, 596), (596, 597, 599, 598), (598, 599, 601, 600), (600, 601, 603, 602), (602, 603, 605, 604), (604, 605, 607, 606), (606, 607, 609, 608), (608, 609, 611, 610), (610, 611, 613, 612), (612, 613, 615, 614), (614, 615, 617, 616), (616, 617, 619, 618), (618, 619, 621, 620), (620, 621, 623, 622), (622, 623, 625, 624), (624, 625, 627, 626), (626, 627, 629, 628), (628, 629, 631, 630), (630, 631, 633, 632), (632, 633, 635, 634), (634, 635, 637, 636), (636, 637, 639, 638), (638, 639, 641, 640), (640, 641, 643, 642), (642, 643, 645, 644), (644, 645, 647, 646), (646, 647, 649, 648), (648, 649, 651, 650), (593, 591, 653, 651, 649, 647, 645, 643, 641, 639, 637, 635, 633, 631, 629, 627, 625, 623, 621, 619, 617, 615, 613, 611, 609, 607, 605, 603, 601, 599, 597, 595), (650, 651, 653, 652), (652, 653, 591, 590), (590, 592, 594, 596, 598, 600, 602, 604, 606, 608, 610, 612, 614, 616, 618, 620, 622, 624, 626, 628, 630, 632, 634, 636, 638, 640, 642, 644, 646, 648, 650, 652), (655, 657, 656, 654), (659, 661, 667, 666), (661, 659, 658, 660), (666, 667, 669, 668), (654, 656, 660, 658), (668, 669, 671, 670), (675, 674, 655, 657), (659, 666, 668, 670, 672, 674, 658), (670, 671, 673, 672), (672, 673, 675, 674), (674, 675, 677, 676), (655, 657, 663, 665, 664, 662), (655, 654, 658, 674), (657, 675, 673, 671, 669, 667, 661, 660, 656)])
me_cube.materials.append(mat_material)
me_cube.use_remesh_preserve_volume = False
me_cube.use_remesh_preserve_attributes = False
me_cube.use_mirror_vertex_groups = False
me_cube.update()

# ---- objects
ob_cube = bpy.data.objects.new('Cube', me_cube)
ob_lamp = bpy.data.objects.new('Lamp', light_lamp)
ob_camera = bpy.data.objects.new('Camera', cam_camera)

# ---- transforms, parenting, visibility, modifiers, constraints
ob_cube.location = (0.03461, -7.441e-09, 0.05538)
ob_cube.rotation_euler = (-4.938e-07, 1.954, -3.334e-07)
ob_cube.scale = (0.08628, 0.08628, 0.08628)
ob_cube.lock_rotations_4d = False
ob_cube.empty_display_type = 'ARROWS'
ob_cube.lineart.crease_threshold = 0.0
ob_lamp.location = (4.076, 1.005, 5.904)
ob_lamp.rotation_euler = (0.6503, 0.05522, 1.866)
ob_lamp.lock_rotations_4d = False
ob_lamp.empty_display_type = 'ARROWS'
ob_lamp.color = (0.0, 0.0, 0.0, 0.0)
ob_lamp.lineart.crease_threshold = 0.0
ob_camera.location = (7.481, -6.508, 5.344)
ob_camera.rotation_euler = (1.109, 0.01082, 0.8149)
ob_camera.lock_rotations_4d = False
ob_camera.empty_display_type = 'ARROWS'
ob_camera.color = (0.0, 0.0, 0.0, 0.0)
ob_camera.display_type = 'WIRE'
ob_camera.lineart.crease_threshold = 0.0

# ---- collection membership
col_collection_1.objects.link(ob_cube)
col_collection_1.objects.link(ob_lamp)
col_collection_1.objects.link(ob_camera)

# ---- scene / render settings (as saved in the file)
scene.camera = ob_camera
scene.frame_start = 1; scene.frame_end = 250; scene.frame_set(0)
scene.render.engine = 'BLENDER_EEVEE_NEXT'
scene.render.resolution_percentage = 50
scene.render.dither_intensity = 0.0
scene.cycles.use_denoising = False
scene.cycles.samples = 128
scene.cycles.sampling_pattern = 'TABULATED_SOBOL'
scene.cycles.light_sampling_threshold = 0.0
scene.cycles.use_adaptive_sampling = False
scene.cycles.use_light_tree = False
scene.cycles.blur_glossy = 0.0
scene.cycles.sample_clamp_indirect = 0.0
scene.view_settings.view_transform = 'Standard'
bpy.context.view_layer.update()
